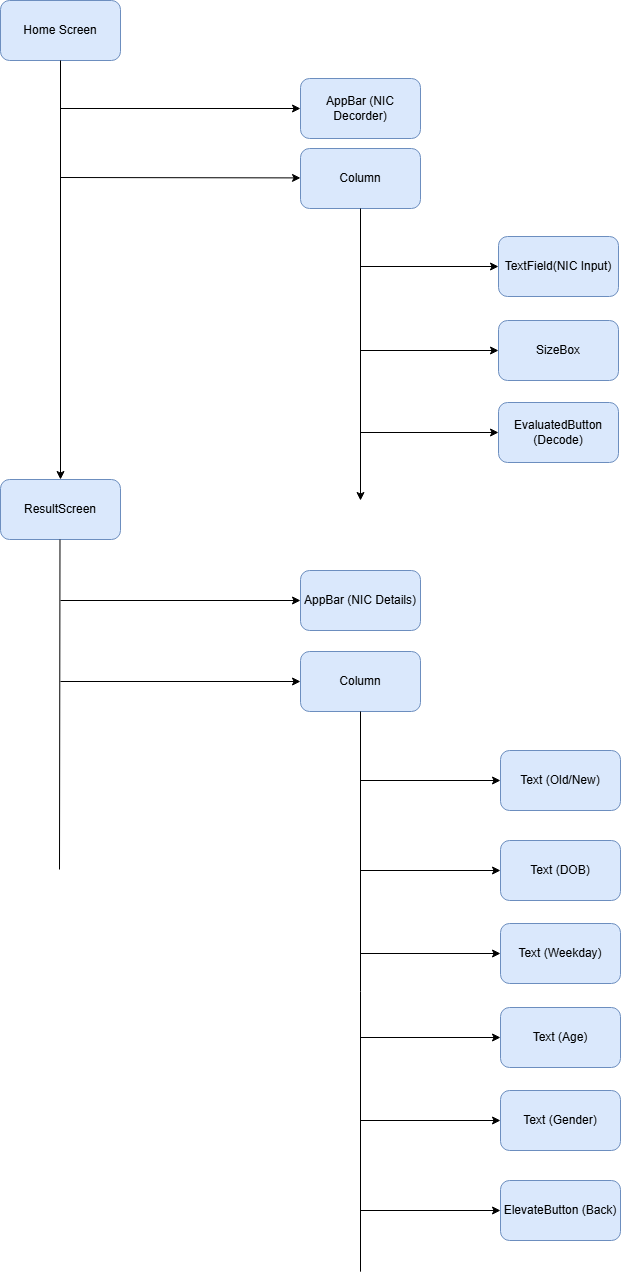

The diagram above was exported from draw.io. Its source (the exported page's mxGraphModel, read from the mxfile embedded in the PNG):
<mxGraphModel dx="1035" dy="522" grid="1" gridSize="10" guides="1" tooltips="1" connect="1" arrows="1" fold="1" page="1" pageScale="1" pageWidth="850" pageHeight="1100" math="0" shadow="0">
  <root>
    <mxCell id="0" />
    <mxCell id="1" parent="0" />
    <mxCell id="2oc-xROkBEjG_Z0J3lYd-4" value="Home Screen" style="rounded=1;whiteSpace=wrap;html=1;fillColor=#dae8fc;strokeColor=#6c8ebf;" vertex="1" parent="1">
      <mxGeometry x="200" y="300" width="120" height="60" as="geometry" />
    </mxCell>
    <mxCell id="2oc-xROkBEjG_Z0J3lYd-5" value="" style="endArrow=classic;html=1;rounded=0;exitX=0.5;exitY=1;exitDx=0;exitDy=0;fillColor=#dae8fc;strokeColor=light-dark(#000000, #5c79a3);entryX=0.5;entryY=0;entryDx=0;entryDy=0;" edge="1" parent="1" source="2oc-xROkBEjG_Z0J3lYd-4" target="2oc-xROkBEjG_Z0J3lYd-11">
      <mxGeometry width="50" height="50" relative="1" as="geometry">
        <mxPoint x="370" y="460" as="sourcePoint" />
        <mxPoint x="260" y="620" as="targetPoint" />
      </mxGeometry>
    </mxCell>
    <mxCell id="2oc-xROkBEjG_Z0J3lYd-6" value="AppBar (NIC Decorder)" style="rounded=1;whiteSpace=wrap;html=1;fillColor=#dae8fc;strokeColor=#6c8ebf;" vertex="1" parent="1">
      <mxGeometry x="500" y="378" width="120" height="60" as="geometry" />
    </mxCell>
    <mxCell id="2oc-xROkBEjG_Z0J3lYd-7" value="Column" style="rounded=1;whiteSpace=wrap;html=1;fillColor=#dae8fc;strokeColor=#6c8ebf;" vertex="1" parent="1">
      <mxGeometry x="500" y="448" width="120" height="60" as="geometry" />
    </mxCell>
    <mxCell id="2oc-xROkBEjG_Z0J3lYd-8" value="TextField(NIC Input)" style="rounded=1;whiteSpace=wrap;html=1;fillColor=#dae8fc;strokeColor=#6c8ebf;" vertex="1" parent="1">
      <mxGeometry x="698" y="536" width="120" height="60" as="geometry" />
    </mxCell>
    <mxCell id="2oc-xROkBEjG_Z0J3lYd-9" value="SizeBox" style="rounded=1;whiteSpace=wrap;html=1;fillColor=#dae8fc;strokeColor=#6c8ebf;" vertex="1" parent="1">
      <mxGeometry x="698" y="620" width="120" height="60" as="geometry" />
    </mxCell>
    <mxCell id="2oc-xROkBEjG_Z0J3lYd-10" value="EvaluatedButton (Decode)" style="rounded=1;whiteSpace=wrap;html=1;fillColor=#dae8fc;strokeColor=#6c8ebf;" vertex="1" parent="1">
      <mxGeometry x="698" y="702" width="120" height="60" as="geometry" />
    </mxCell>
    <mxCell id="2oc-xROkBEjG_Z0J3lYd-11" value="ResultScreen" style="rounded=1;whiteSpace=wrap;html=1;fillColor=#dae8fc;strokeColor=#6c8ebf;" vertex="1" parent="1">
      <mxGeometry x="200" y="779" width="120" height="60" as="geometry" />
    </mxCell>
    <mxCell id="2oc-xROkBEjG_Z0J3lYd-12" value="AppBar (NIC Details)" style="rounded=1;whiteSpace=wrap;html=1;fillColor=#dae8fc;strokeColor=#6c8ebf;" vertex="1" parent="1">
      <mxGeometry x="500" y="870" width="120" height="60" as="geometry" />
    </mxCell>
    <mxCell id="2oc-xROkBEjG_Z0J3lYd-13" value="Column" style="rounded=1;whiteSpace=wrap;html=1;fillColor=#dae8fc;strokeColor=#6c8ebf;" vertex="1" parent="1">
      <mxGeometry x="500" y="951" width="120" height="60" as="geometry" />
    </mxCell>
    <mxCell id="2oc-xROkBEjG_Z0J3lYd-14" value="Text (Old/New)" style="rounded=1;whiteSpace=wrap;html=1;fillColor=#dae8fc;strokeColor=#6c8ebf;" vertex="1" parent="1">
      <mxGeometry x="700" y="1050" width="120" height="60" as="geometry" />
    </mxCell>
    <mxCell id="2oc-xROkBEjG_Z0J3lYd-15" value="Text (DOB)" style="rounded=1;whiteSpace=wrap;html=1;fillColor=#dae8fc;strokeColor=#6c8ebf;" vertex="1" parent="1">
      <mxGeometry x="700" y="1140" width="120" height="60" as="geometry" />
    </mxCell>
    <mxCell id="2oc-xROkBEjG_Z0J3lYd-16" value="Text (Weekday)" style="rounded=1;whiteSpace=wrap;html=1;fillColor=#dae8fc;strokeColor=#6c8ebf;" vertex="1" parent="1">
      <mxGeometry x="700" y="1223" width="120" height="60" as="geometry" />
    </mxCell>
    <mxCell id="2oc-xROkBEjG_Z0J3lYd-17" value="Text (Age)" style="rounded=1;whiteSpace=wrap;html=1;fillColor=#dae8fc;strokeColor=#6c8ebf;" vertex="1" parent="1">
      <mxGeometry x="700" y="1307" width="120" height="60" as="geometry" />
    </mxCell>
    <mxCell id="2oc-xROkBEjG_Z0J3lYd-18" value="Text (Gender)" style="rounded=1;whiteSpace=wrap;html=1;fillColor=#dae8fc;strokeColor=#6c8ebf;" vertex="1" parent="1">
      <mxGeometry x="700" y="1390" width="120" height="60" as="geometry" />
    </mxCell>
    <mxCell id="2oc-xROkBEjG_Z0J3lYd-19" value="ElevateButton (Back)" style="rounded=1;whiteSpace=wrap;html=1;fillColor=#dae8fc;strokeColor=#6c8ebf;" vertex="1" parent="1">
      <mxGeometry x="700" y="1480" width="120" height="60" as="geometry" />
    </mxCell>
    <mxCell id="2oc-xROkBEjG_Z0J3lYd-20" value="" style="endArrow=classic;html=1;rounded=0;entryX=0;entryY=0.5;entryDx=0;entryDy=0;" edge="1" parent="1" target="2oc-xROkBEjG_Z0J3lYd-6">
      <mxGeometry width="50" height="50" relative="1" as="geometry">
        <mxPoint x="260" y="408" as="sourcePoint" />
        <mxPoint x="490" y="478" as="targetPoint" />
      </mxGeometry>
    </mxCell>
    <mxCell id="2oc-xROkBEjG_Z0J3lYd-21" value="" style="endArrow=classic;html=1;rounded=0;entryX=0;entryY=0.5;entryDx=0;entryDy=0;" edge="1" parent="1">
      <mxGeometry width="50" height="50" relative="1" as="geometry">
        <mxPoint x="260" y="477" as="sourcePoint" />
        <mxPoint x="500" y="477.40999999999997" as="targetPoint" />
      </mxGeometry>
    </mxCell>
    <mxCell id="2oc-xROkBEjG_Z0J3lYd-22" value="" style="endArrow=classic;html=1;rounded=0;entryX=0;entryY=0.5;entryDx=0;entryDy=0;" edge="1" parent="1" target="2oc-xROkBEjG_Z0J3lYd-8">
      <mxGeometry width="50" height="50" relative="1" as="geometry">
        <mxPoint x="560" y="566" as="sourcePoint" />
        <mxPoint x="698" y="580" as="targetPoint" />
      </mxGeometry>
    </mxCell>
    <mxCell id="2oc-xROkBEjG_Z0J3lYd-23" value="" style="endArrow=classic;html=1;rounded=0;exitX=0.5;exitY=1;exitDx=0;exitDy=0;" edge="1" parent="1" source="2oc-xROkBEjG_Z0J3lYd-7">
      <mxGeometry width="50" height="50" relative="1" as="geometry">
        <mxPoint x="440" y="620" as="sourcePoint" />
        <mxPoint x="560" y="800" as="targetPoint" />
      </mxGeometry>
    </mxCell>
    <mxCell id="2oc-xROkBEjG_Z0J3lYd-24" value="" style="endArrow=classic;html=1;rounded=0;entryX=0;entryY=0.5;entryDx=0;entryDy=0;" edge="1" parent="1" target="2oc-xROkBEjG_Z0J3lYd-9">
      <mxGeometry width="50" height="50" relative="1" as="geometry">
        <mxPoint x="560" y="650" as="sourcePoint" />
        <mxPoint x="518" y="570" as="targetPoint" />
      </mxGeometry>
    </mxCell>
    <mxCell id="2oc-xROkBEjG_Z0J3lYd-25" value="" style="endArrow=none;html=1;rounded=0;exitX=0.434;exitY=0.976;exitDx=0;exitDy=0;exitPerimeter=0;startFill=0;" edge="1" parent="1">
      <mxGeometry width="50" height="50" relative="1" as="geometry">
        <mxPoint x="259.4900000000002" y="839" as="sourcePoint" />
        <mxPoint x="259" y="1169" as="targetPoint" />
      </mxGeometry>
    </mxCell>
    <mxCell id="2oc-xROkBEjG_Z0J3lYd-27" value="" style="endArrow=classic;html=1;rounded=0;entryX=0;entryY=0.5;entryDx=0;entryDy=0;" edge="1" parent="1" target="2oc-xROkBEjG_Z0J3lYd-10">
      <mxGeometry width="50" height="50" relative="1" as="geometry">
        <mxPoint x="560" y="732" as="sourcePoint" />
        <mxPoint x="690" y="732" as="targetPoint" />
      </mxGeometry>
    </mxCell>
    <mxCell id="2oc-xROkBEjG_Z0J3lYd-28" value="" style="endArrow=classic;html=1;rounded=0;entryX=0;entryY=0.5;entryDx=0;entryDy=0;" edge="1" parent="1" target="2oc-xROkBEjG_Z0J3lYd-12">
      <mxGeometry width="50" height="50" relative="1" as="geometry">
        <mxPoint x="260" y="900" as="sourcePoint" />
        <mxPoint x="490" y="1030" as="targetPoint" />
      </mxGeometry>
    </mxCell>
    <mxCell id="2oc-xROkBEjG_Z0J3lYd-29" value="" style="endArrow=classic;html=1;rounded=0;entryX=0;entryY=0.5;entryDx=0;entryDy=0;" edge="1" parent="1" target="2oc-xROkBEjG_Z0J3lYd-13">
      <mxGeometry width="50" height="50" relative="1" as="geometry">
        <mxPoint x="260" y="981" as="sourcePoint" />
        <mxPoint x="490" y="961" as="targetPoint" />
      </mxGeometry>
    </mxCell>
    <mxCell id="2oc-xROkBEjG_Z0J3lYd-30" value="" style="endArrow=none;html=1;rounded=0;exitX=0.5;exitY=1;exitDx=0;exitDy=0;startFill=0;" edge="1" parent="1" source="2oc-xROkBEjG_Z0J3lYd-13">
      <mxGeometry width="50" height="50" relative="1" as="geometry">
        <mxPoint x="450" y="1200" as="sourcePoint" />
        <mxPoint x="560" y="1571.1764705882354" as="targetPoint" />
      </mxGeometry>
    </mxCell>
    <mxCell id="2oc-xROkBEjG_Z0J3lYd-32" value="" style="endArrow=classic;html=1;rounded=0;entryX=0;entryY=0.5;entryDx=0;entryDy=0;" edge="1" parent="1" target="2oc-xROkBEjG_Z0J3lYd-14">
      <mxGeometry width="50" height="50" relative="1" as="geometry">
        <mxPoint x="560" y="1080" as="sourcePoint" />
        <mxPoint x="500" y="1200" as="targetPoint" />
      </mxGeometry>
    </mxCell>
    <mxCell id="2oc-xROkBEjG_Z0J3lYd-33" value="" style="endArrow=classic;html=1;rounded=0;entryX=0;entryY=0.5;entryDx=0;entryDy=0;" edge="1" parent="1" target="2oc-xROkBEjG_Z0J3lYd-15">
      <mxGeometry width="50" height="50" relative="1" as="geometry">
        <mxPoint x="560" y="1170" as="sourcePoint" />
        <mxPoint x="500" y="1200" as="targetPoint" />
      </mxGeometry>
    </mxCell>
    <mxCell id="2oc-xROkBEjG_Z0J3lYd-34" value="" style="endArrow=classic;html=1;rounded=0;entryX=0;entryY=0.5;entryDx=0;entryDy=0;" edge="1" parent="1" target="2oc-xROkBEjG_Z0J3lYd-16">
      <mxGeometry width="50" height="50" relative="1" as="geometry">
        <mxPoint x="560" y="1253" as="sourcePoint" />
        <mxPoint x="500" y="1200" as="targetPoint" />
      </mxGeometry>
    </mxCell>
    <mxCell id="2oc-xROkBEjG_Z0J3lYd-35" value="" style="endArrow=classic;html=1;rounded=0;entryX=0;entryY=0.5;entryDx=0;entryDy=0;" edge="1" parent="1" target="2oc-xROkBEjG_Z0J3lYd-17">
      <mxGeometry width="50" height="50" relative="1" as="geometry">
        <mxPoint x="560" y="1337" as="sourcePoint" />
        <mxPoint x="500" y="1200" as="targetPoint" />
      </mxGeometry>
    </mxCell>
    <mxCell id="2oc-xROkBEjG_Z0J3lYd-36" value="" style="endArrow=classic;html=1;rounded=0;entryX=0;entryY=0.5;entryDx=0;entryDy=0;" edge="1" parent="1" target="2oc-xROkBEjG_Z0J3lYd-18">
      <mxGeometry width="50" height="50" relative="1" as="geometry">
        <mxPoint x="560" y="1420" as="sourcePoint" />
        <mxPoint x="500" y="1430" as="targetPoint" />
      </mxGeometry>
    </mxCell>
    <mxCell id="2oc-xROkBEjG_Z0J3lYd-37" value="" style="endArrow=classic;html=1;rounded=0;entryX=0;entryY=0.5;entryDx=0;entryDy=0;" edge="1" parent="1" target="2oc-xROkBEjG_Z0J3lYd-19">
      <mxGeometry width="50" height="50" relative="1" as="geometry">
        <mxPoint x="560" y="1510" as="sourcePoint" />
        <mxPoint x="500" y="1430" as="targetPoint" />
      </mxGeometry>
    </mxCell>
  </root>
</mxGraphModel>